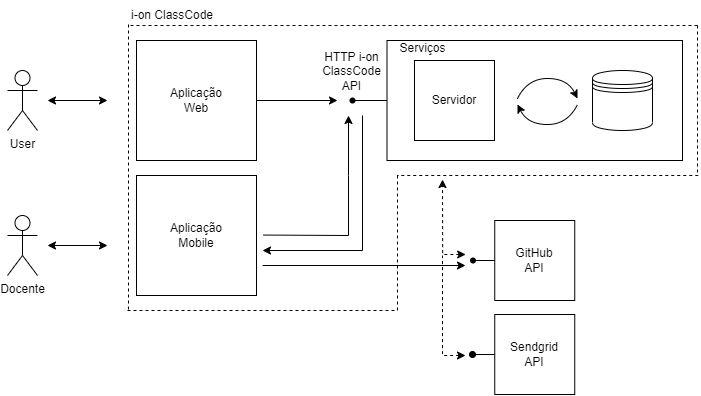

The diagram above was exported from draw.io. Its source (the exported page's mxGraphModel, read from the mxfile embedded in the PNG):
<mxGraphModel dx="387" dy="937" grid="1" gridSize="15" guides="1" tooltips="1" connect="1" arrows="1" fold="1" page="0" pageScale="1" pageWidth="827" pageHeight="1169" math="0" shadow="0">
  <root>
    <mxCell id="0" />
    <mxCell id="1" parent="0" />
    <mxCell id="MqUL1bFyWPA18d1o4Aq2-1" value="User" style="shape=umlActor;verticalLabelPosition=bottom;verticalAlign=top;html=1;outlineConnect=0;" parent="1" vertex="1">
      <mxGeometry x="15" y="210" width="30" height="60" as="geometry" />
    </mxCell>
    <mxCell id="MqUL1bFyWPA18d1o4Aq2-2" value="" style="endArrow=classic;startArrow=classic;html=1;rounded=0;" parent="1" edge="1">
      <mxGeometry width="50" height="50" relative="1" as="geometry">
        <mxPoint x="55" y="240" as="sourcePoint" />
        <mxPoint x="115" y="240" as="targetPoint" />
      </mxGeometry>
    </mxCell>
    <mxCell id="MqUL1bFyWPA18d1o4Aq2-3" value="Aplicação&lt;br&gt;Web" style="whiteSpace=wrap;html=1;aspect=fixed;" parent="1" vertex="1">
      <mxGeometry x="144" y="180" width="120" height="120" as="geometry" />
    </mxCell>
    <mxCell id="MqUL1bFyWPA18d1o4Aq2-5" value="" style="rounded=0;whiteSpace=wrap;html=1;" parent="1" vertex="1">
      <mxGeometry x="394.5" y="180" width="295.5" height="120" as="geometry" />
    </mxCell>
    <mxCell id="MqUL1bFyWPA18d1o4Aq2-9" value="" style="endArrow=none;html=1;rounded=0;entryX=0;entryY=0.5;entryDx=0;entryDy=0;startArrow=none;" parent="1" source="MqUL1bFyWPA18d1o4Aq2-10" target="MqUL1bFyWPA18d1o4Aq2-5" edge="1">
      <mxGeometry width="50" height="50" relative="1" as="geometry">
        <mxPoint x="359" y="240" as="sourcePoint" />
        <mxPoint x="399" y="270" as="targetPoint" />
      </mxGeometry>
    </mxCell>
    <mxCell id="MqUL1bFyWPA18d1o4Aq2-11" value="" style="endArrow=none;html=1;rounded=0;entryDx=0;entryDy=0;" parent="1" target="MqUL1bFyWPA18d1o4Aq2-10" edge="1">
      <mxGeometry width="50" height="50" relative="1" as="geometry">
        <mxPoint x="359" y="240" as="sourcePoint" />
        <mxPoint x="399" y="240" as="targetPoint" />
      </mxGeometry>
    </mxCell>
    <mxCell id="MqUL1bFyWPA18d1o4Aq2-10" value="" style="shape=waypoint;sketch=0;fillStyle=solid;size=6;pointerEvents=1;points=[];fillColor=none;resizable=0;rotatable=0;perimeter=centerPerimeter;snapToPoint=1;" parent="1" vertex="1">
      <mxGeometry x="350" y="230" width="20" height="20" as="geometry" />
    </mxCell>
    <mxCell id="MqUL1bFyWPA18d1o4Aq2-13" value="HTTP i-on ClassCode&lt;br&gt;API" style="text;html=1;strokeColor=none;fillColor=none;align=center;verticalAlign=middle;whiteSpace=wrap;rounded=0;" parent="1" vertex="1">
      <mxGeometry x="321.5" y="196" width="75" height="30" as="geometry" />
    </mxCell>
    <mxCell id="MqUL1bFyWPA18d1o4Aq2-16" value="Servidor" style="whiteSpace=wrap;html=1;aspect=fixed;" parent="1" vertex="1">
      <mxGeometry x="422" y="200" width="80" height="80" as="geometry" />
    </mxCell>
    <mxCell id="MqUL1bFyWPA18d1o4Aq2-17" value="" style="endArrow=classic;startArrow=none;html=1;rounded=0;startFill=0;exitX=1;exitY=0.5;exitDx=0;exitDy=0;" parent="1" source="MqUL1bFyWPA18d1o4Aq2-3" edge="1">
      <mxGeometry width="50" height="50" relative="1" as="geometry">
        <mxPoint x="270" y="240" as="sourcePoint" />
        <mxPoint x="345" y="240" as="targetPoint" />
      </mxGeometry>
    </mxCell>
    <mxCell id="MqUL1bFyWPA18d1o4Aq2-19" value="" style="curved=1;endArrow=classic;html=1;rounded=0;" parent="1" edge="1">
      <mxGeometry width="50" height="50" relative="1" as="geometry">
        <mxPoint x="525" y="238" as="sourcePoint" />
        <mxPoint x="585" y="238" as="targetPoint" />
        <Array as="points">
          <mxPoint x="535" y="218" />
          <mxPoint x="575" y="218" />
        </Array>
      </mxGeometry>
    </mxCell>
    <mxCell id="MqUL1bFyWPA18d1o4Aq2-21" value="" style="curved=1;endArrow=classic;html=1;rounded=0;" parent="1" edge="1">
      <mxGeometry width="50" height="50" relative="1" as="geometry">
        <mxPoint x="585" y="244" as="sourcePoint" />
        <mxPoint x="525" y="244" as="targetPoint" />
        <Array as="points">
          <mxPoint x="575" y="264" />
          <mxPoint x="535" y="264" />
        </Array>
      </mxGeometry>
    </mxCell>
    <mxCell id="MqUL1bFyWPA18d1o4Aq2-22" value="" style="shape=datastore;whiteSpace=wrap;html=1;" parent="1" vertex="1">
      <mxGeometry x="600" y="210" width="60" height="60" as="geometry" />
    </mxCell>
    <mxCell id="MqUL1bFyWPA18d1o4Aq2-25" value="" style="endArrow=classic;startArrow=classic;html=1;rounded=0;dashed=1;" parent="1" edge="1">
      <mxGeometry width="50" height="50" relative="1" as="geometry">
        <mxPoint x="473.18" y="394" as="sourcePoint" />
        <mxPoint x="450" y="319" as="targetPoint" />
        <Array as="points">
          <mxPoint x="458.18" y="394" />
          <mxPoint x="450.18" y="394" />
        </Array>
      </mxGeometry>
    </mxCell>
    <mxCell id="MqUL1bFyWPA18d1o4Aq2-27" value="" style="endArrow=none;html=1;rounded=0;startArrow=none;entryX=0;entryY=0.5;entryDx=0;entryDy=0;" parent="1" target="MqUL1bFyWPA18d1o4Aq2-28" edge="1">
      <mxGeometry width="50" height="50" relative="1" as="geometry">
        <mxPoint x="480.5" y="400" as="sourcePoint" />
        <mxPoint x="353.18" y="375" as="targetPoint" />
      </mxGeometry>
    </mxCell>
    <mxCell id="MqUL1bFyWPA18d1o4Aq2-28" value="GitHub&lt;br&gt;API" style="whiteSpace=wrap;html=1;aspect=fixed;" parent="1" vertex="1">
      <mxGeometry x="502.25" y="360" width="80" height="80" as="geometry" />
    </mxCell>
    <mxCell id="MqUL1bFyWPA18d1o4Aq2-29" value="" style="endArrow=none;html=1;rounded=0;startArrow=none;entryDx=0;entryDy=0;" parent="1" edge="1">
      <mxGeometry width="50" height="50" relative="1" as="geometry">
        <mxPoint x="488.18" y="400" as="sourcePoint" />
        <mxPoint x="480.5" y="400" as="targetPoint" />
      </mxGeometry>
    </mxCell>
    <mxCell id="MqUL1bFyWPA18d1o4Aq2-26" value="" style="shape=waypoint;sketch=0;fillStyle=solid;size=6;pointerEvents=1;points=[];fillColor=none;resizable=0;rotatable=0;perimeter=centerPerimeter;snapToPoint=1;" parent="1" vertex="1">
      <mxGeometry x="470.5" y="390" width="20" height="20" as="geometry" />
    </mxCell>
    <mxCell id="MqUL1bFyWPA18d1o4Aq2-30" value="Serviços" style="text;html=1;strokeColor=none;fillColor=none;align=center;verticalAlign=middle;whiteSpace=wrap;rounded=0;" parent="1" vertex="1">
      <mxGeometry x="392.5" y="173" width="75" height="30" as="geometry" />
    </mxCell>
    <mxCell id="9lpMhvi90TgjAfk0Wdwl-1" value="Docente" style="shape=umlActor;verticalLabelPosition=bottom;verticalAlign=top;html=1;outlineConnect=0;" parent="1" vertex="1">
      <mxGeometry x="15" y="355" width="30" height="60" as="geometry" />
    </mxCell>
    <mxCell id="9lpMhvi90TgjAfk0Wdwl-2" value="" style="endArrow=classic;startArrow=classic;html=1;rounded=0;" parent="1" edge="1">
      <mxGeometry width="50" height="50" relative="1" as="geometry">
        <mxPoint x="55" y="385" as="sourcePoint" />
        <mxPoint x="115" y="385" as="targetPoint" />
      </mxGeometry>
    </mxCell>
    <mxCell id="9lpMhvi90TgjAfk0Wdwl-3" value="Aplicação&lt;br&gt;Mobile" style="whiteSpace=wrap;html=1;aspect=fixed;" parent="1" vertex="1">
      <mxGeometry x="144" y="315" width="120" height="120" as="geometry" />
    </mxCell>
    <mxCell id="9lpMhvi90TgjAfk0Wdwl-4" value="" style="endArrow=classic;startArrow=none;html=1;rounded=0;startFill=0;" parent="1" edge="1">
      <mxGeometry width="50" height="50" relative="1" as="geometry">
        <mxPoint x="271" y="374.55" as="sourcePoint" />
        <mxPoint x="356" y="255" as="targetPoint" />
        <Array as="points">
          <mxPoint x="356" y="375" />
          <mxPoint x="356" y="315" />
        </Array>
      </mxGeometry>
    </mxCell>
    <mxCell id="c0Xq03Y-jJCJa2L3lRjh-1" value="" style="endArrow=none;startArrow=classic;html=1;rounded=0;endFill=0;" parent="1" edge="1">
      <mxGeometry width="50" height="50" relative="1" as="geometry">
        <mxPoint x="270" y="390" as="sourcePoint" />
        <mxPoint x="370" y="255" as="targetPoint" />
        <Array as="points">
          <mxPoint x="370" y="390" />
        </Array>
      </mxGeometry>
    </mxCell>
    <mxCell id="c0Xq03Y-jJCJa2L3lRjh-4" value="" style="endArrow=none;dashed=1;html=1;rounded=0;" parent="1" edge="1">
      <mxGeometry width="50" height="50" relative="1" as="geometry">
        <mxPoint x="405" y="450" as="sourcePoint" />
        <mxPoint x="405" y="315" as="targetPoint" />
      </mxGeometry>
    </mxCell>
    <mxCell id="c0Xq03Y-jJCJa2L3lRjh-5" value="" style="endArrow=none;dashed=1;html=1;rounded=0;" parent="1" edge="1">
      <mxGeometry width="50" height="50" relative="1" as="geometry">
        <mxPoint x="135" y="450" as="sourcePoint" />
        <mxPoint x="405" y="450" as="targetPoint" />
      </mxGeometry>
    </mxCell>
    <mxCell id="c0Xq03Y-jJCJa2L3lRjh-6" value="" style="endArrow=none;dashed=1;html=1;rounded=0;" parent="1" edge="1">
      <mxGeometry width="50" height="50" relative="1" as="geometry">
        <mxPoint x="705.7692307692307" y="315" as="sourcePoint" />
        <mxPoint x="405" y="315" as="targetPoint" />
      </mxGeometry>
    </mxCell>
    <mxCell id="c0Xq03Y-jJCJa2L3lRjh-7" value="" style="endArrow=none;dashed=1;html=1;rounded=0;" parent="1" edge="1">
      <mxGeometry width="50" height="50" relative="1" as="geometry">
        <mxPoint x="136" y="449" as="sourcePoint" />
        <mxPoint x="136" y="164" as="targetPoint" />
      </mxGeometry>
    </mxCell>
    <mxCell id="c0Xq03Y-jJCJa2L3lRjh-8" value="" style="endArrow=none;dashed=1;html=1;rounded=0;" parent="1" edge="1">
      <mxGeometry width="50" height="50" relative="1" as="geometry">
        <mxPoint x="705" y="165" as="sourcePoint" />
        <mxPoint x="135" y="165" as="targetPoint" />
      </mxGeometry>
    </mxCell>
    <mxCell id="c0Xq03Y-jJCJa2L3lRjh-9" value="" style="endArrow=none;dashed=1;html=1;rounded=0;" parent="1" edge="1">
      <mxGeometry width="50" height="50" relative="1" as="geometry">
        <mxPoint x="705" y="165" as="sourcePoint" />
        <mxPoint x="705" y="315" as="targetPoint" />
      </mxGeometry>
    </mxCell>
    <mxCell id="3qgPyldUFo1qNBv-_pDb-1" value="i-on ClassCode" style="text;html=1;strokeColor=none;fillColor=none;align=center;verticalAlign=middle;whiteSpace=wrap;rounded=0;" parent="1" vertex="1">
      <mxGeometry x="135" y="140" width="90" height="30" as="geometry" />
    </mxCell>
    <mxCell id="GXARInU0PiuPh_CApJ0U-3" style="edgeStyle=orthogonalEdgeStyle;rounded=0;orthogonalLoop=1;jettySize=auto;html=1;exitX=0;exitY=0.5;exitDx=0;exitDy=0;endArrow=oval;endFill=1;" parent="1" source="GXARInU0PiuPh_CApJ0U-1" edge="1">
      <mxGeometry relative="1" as="geometry">
        <mxPoint x="480" y="493.8888888888889" as="targetPoint" />
      </mxGeometry>
    </mxCell>
    <mxCell id="GXARInU0PiuPh_CApJ0U-1" value="Sendgrid&lt;br&gt;API" style="whiteSpace=wrap;html=1;aspect=fixed;" parent="1" vertex="1">
      <mxGeometry x="502.25" y="454" width="80" height="80" as="geometry" />
    </mxCell>
    <mxCell id="GXARInU0PiuPh_CApJ0U-4" value="" style="endArrow=none;startArrow=classic;html=1;rounded=0;dashed=1;startFill=1;endFill=0;" parent="1" edge="1">
      <mxGeometry width="50" height="50" relative="1" as="geometry">
        <mxPoint x="473" y="495" as="sourcePoint" />
        <mxPoint x="450" y="395" as="targetPoint" />
        <Array as="points">
          <mxPoint x="450" y="495" />
        </Array>
      </mxGeometry>
    </mxCell>
    <mxCell id="wLAnVNdW1t7iYU7zWJIC-1" value="" style="endArrow=classic;html=1;rounded=0;" edge="1" parent="1">
      <mxGeometry width="50" height="50" relative="1" as="geometry">
        <mxPoint x="270" y="405" as="sourcePoint" />
        <mxPoint x="473" y="405" as="targetPoint" />
      </mxGeometry>
    </mxCell>
  </root>
</mxGraphModel>